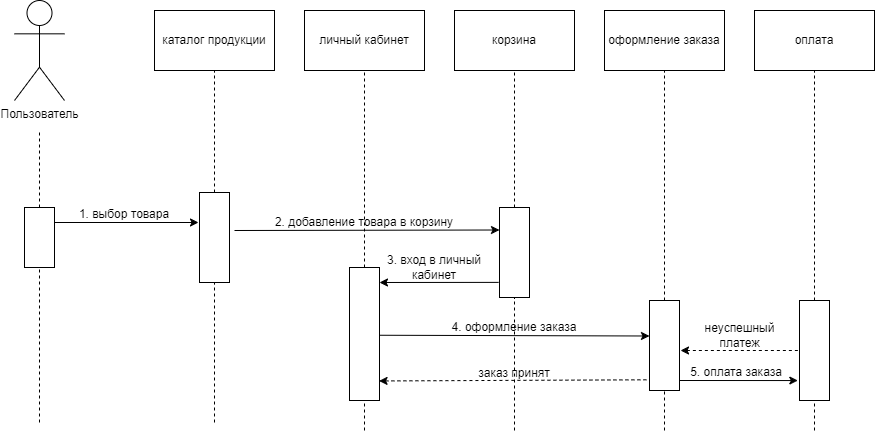

The diagram above was exported from draw.io. Its source (the exported page's mxGraphModel, read from the mxfile embedded in the PNG):
<mxGraphModel dx="1036" dy="606" grid="1" gridSize="10" guides="1" tooltips="1" connect="1" arrows="1" fold="1" page="1" pageScale="1" pageWidth="3300" pageHeight="2339" math="0" shadow="0">
  <root>
    <mxCell id="0" />
    <mxCell id="1" parent="0" />
    <mxCell id="zOL-G6XFXgoTCpyTcocn-6" value="Пользователь" style="shape=umlActor;verticalLabelPosition=bottom;verticalAlign=top;html=1;outlineConnect=0;strokeColor=#000000;fillColor=#ffffff;" parent="1" vertex="1">
      <mxGeometry x="150" y="150" width="50" height="100" as="geometry" />
    </mxCell>
    <mxCell id="qccYmguHMcddCYu_0xtm-1" value="каталог продукции" style="rounded=0;whiteSpace=wrap;html=1;" parent="1" vertex="1">
      <mxGeometry x="290" y="160" width="120" height="60" as="geometry" />
    </mxCell>
    <mxCell id="qccYmguHMcddCYu_0xtm-2" value="" style="rounded=0;whiteSpace=wrap;html=1;" parent="1" vertex="1">
      <mxGeometry x="335" y="342" width="30" height="90" as="geometry" />
    </mxCell>
    <mxCell id="qccYmguHMcddCYu_0xtm-3" value="корзина" style="rounded=0;whiteSpace=wrap;html=1;" parent="1" vertex="1">
      <mxGeometry x="590" y="160" width="120" height="60" as="geometry" />
    </mxCell>
    <mxCell id="qccYmguHMcddCYu_0xtm-4" value="" style="endArrow=none;dashed=1;html=1;rounded=0;entryX=0.5;entryY=1;entryDx=0;entryDy=0;exitX=0.5;exitY=0;exitDx=0;exitDy=0;" parent="1" source="qccYmguHMcddCYu_0xtm-2" target="qccYmguHMcddCYu_0xtm-1" edge="1">
      <mxGeometry width="50" height="50" relative="1" as="geometry">
        <mxPoint x="260" y="470" as="sourcePoint" />
        <mxPoint x="310" y="420" as="targetPoint" />
      </mxGeometry>
    </mxCell>
    <mxCell id="qccYmguHMcddCYu_0xtm-6" value="" style="endArrow=none;dashed=1;html=1;rounded=0;entryX=0.5;entryY=1;entryDx=0;entryDy=0;" parent="1" target="qccYmguHMcddCYu_0xtm-2" edge="1">
      <mxGeometry width="50" height="50" relative="1" as="geometry">
        <mxPoint x="350" y="572" as="sourcePoint" />
        <mxPoint x="310" y="362" as="targetPoint" />
      </mxGeometry>
    </mxCell>
    <mxCell id="qccYmguHMcddCYu_0xtm-7" value="личный кабинет" style="rounded=0;whiteSpace=wrap;html=1;" parent="1" vertex="1">
      <mxGeometry x="440" y="160" width="120" height="60" as="geometry" />
    </mxCell>
    <mxCell id="qccYmguHMcddCYu_0xtm-8" value="оплата" style="rounded=0;whiteSpace=wrap;html=1;" parent="1" vertex="1">
      <mxGeometry x="890" y="160" width="120" height="60" as="geometry" />
    </mxCell>
    <mxCell id="qccYmguHMcddCYu_0xtm-9" value="оформление заказа" style="rounded=0;whiteSpace=wrap;html=1;" parent="1" vertex="1">
      <mxGeometry x="740" y="160" width="120" height="60" as="geometry" />
    </mxCell>
    <mxCell id="qccYmguHMcddCYu_0xtm-10" value="" style="endArrow=none;dashed=1;html=1;rounded=0;exitX=0.5;exitY=0;exitDx=0;exitDy=0;" parent="1" source="qccYmguHMcddCYu_0xtm-11" edge="1">
      <mxGeometry width="50" height="50" relative="1" as="geometry">
        <mxPoint x="170" y="410" as="sourcePoint" />
        <mxPoint x="175" y="280" as="targetPoint" />
      </mxGeometry>
    </mxCell>
    <mxCell id="qccYmguHMcddCYu_0xtm-11" value="" style="rounded=0;whiteSpace=wrap;html=1;" parent="1" vertex="1">
      <mxGeometry x="160" y="357" width="30" height="60" as="geometry" />
    </mxCell>
    <mxCell id="qccYmguHMcddCYu_0xtm-12" value="" style="endArrow=none;dashed=1;html=1;rounded=0;entryX=0.5;entryY=1;entryDx=0;entryDy=0;" parent="1" target="qccYmguHMcddCYu_0xtm-11" edge="1">
      <mxGeometry width="50" height="50" relative="1" as="geometry">
        <mxPoint x="175" y="572" as="sourcePoint" />
        <mxPoint x="360" y="442" as="targetPoint" />
      </mxGeometry>
    </mxCell>
    <mxCell id="qccYmguHMcddCYu_0xtm-13" value="" style="rounded=0;whiteSpace=wrap;html=1;" parent="1" vertex="1">
      <mxGeometry x="635" y="357" width="30" height="90" as="geometry" />
    </mxCell>
    <mxCell id="qccYmguHMcddCYu_0xtm-14" value="" style="endArrow=none;dashed=1;html=1;rounded=0;entryX=0.5;entryY=1;entryDx=0;entryDy=0;exitX=0.5;exitY=0;exitDx=0;exitDy=0;" parent="1" source="qccYmguHMcddCYu_0xtm-13" target="qccYmguHMcddCYu_0xtm-3" edge="1">
      <mxGeometry width="50" height="50" relative="1" as="geometry">
        <mxPoint x="560" y="460" as="sourcePoint" />
        <mxPoint x="650" y="210" as="targetPoint" />
      </mxGeometry>
    </mxCell>
    <mxCell id="qccYmguHMcddCYu_0xtm-15" value="" style="endArrow=none;dashed=1;html=1;rounded=0;entryX=0.5;entryY=1;entryDx=0;entryDy=0;" parent="1" target="qccYmguHMcddCYu_0xtm-13" edge="1">
      <mxGeometry width="50" height="50" relative="1" as="geometry">
        <mxPoint x="650" y="580" as="sourcePoint" />
        <mxPoint x="610" y="352" as="targetPoint" />
      </mxGeometry>
    </mxCell>
    <mxCell id="qccYmguHMcddCYu_0xtm-16" value="" style="rounded=0;whiteSpace=wrap;html=1;" parent="1" vertex="1">
      <mxGeometry x="485" y="417" width="30" height="133" as="geometry" />
    </mxCell>
    <mxCell id="qccYmguHMcddCYu_0xtm-17" value="" style="endArrow=none;dashed=1;html=1;rounded=0;entryX=0.5;entryY=1;entryDx=0;entryDy=0;exitX=0.5;exitY=0;exitDx=0;exitDy=0;" parent="1" source="qccYmguHMcddCYu_0xtm-16" target="qccYmguHMcddCYu_0xtm-7" edge="1">
      <mxGeometry width="50" height="50" relative="1" as="geometry">
        <mxPoint x="410" y="480" as="sourcePoint" />
        <mxPoint x="500" y="230" as="targetPoint" />
      </mxGeometry>
    </mxCell>
    <mxCell id="qccYmguHMcddCYu_0xtm-18" value="" style="endArrow=none;dashed=1;html=1;rounded=0;entryX=0.5;entryY=1;entryDx=0;entryDy=0;" parent="1" target="qccYmguHMcddCYu_0xtm-16" edge="1">
      <mxGeometry width="50" height="50" relative="1" as="geometry">
        <mxPoint x="500" y="580" as="sourcePoint" />
        <mxPoint x="600" y="372" as="targetPoint" />
      </mxGeometry>
    </mxCell>
    <mxCell id="qccYmguHMcddCYu_0xtm-19" value="" style="rounded=0;whiteSpace=wrap;html=1;" parent="1" vertex="1">
      <mxGeometry x="785" y="450" width="30" height="90" as="geometry" />
    </mxCell>
    <mxCell id="qccYmguHMcddCYu_0xtm-20" value="" style="endArrow=none;dashed=1;html=1;rounded=0;exitX=0.5;exitY=0;exitDx=0;exitDy=0;entryX=0.5;entryY=1;entryDx=0;entryDy=0;" parent="1" source="qccYmguHMcddCYu_0xtm-19" target="qccYmguHMcddCYu_0xtm-9" edge="1">
      <mxGeometry width="50" height="50" relative="1" as="geometry">
        <mxPoint x="710" y="470" as="sourcePoint" />
        <mxPoint x="800" y="220" as="targetPoint" />
      </mxGeometry>
    </mxCell>
    <mxCell id="qccYmguHMcddCYu_0xtm-21" value="" style="endArrow=none;dashed=1;html=1;rounded=0;entryX=0.5;entryY=1;entryDx=0;entryDy=0;" parent="1" target="qccYmguHMcddCYu_0xtm-19" edge="1">
      <mxGeometry width="50" height="50" relative="1" as="geometry">
        <mxPoint x="800" y="580" as="sourcePoint" />
        <mxPoint x="760" y="362" as="targetPoint" />
      </mxGeometry>
    </mxCell>
    <mxCell id="qccYmguHMcddCYu_0xtm-22" value="" style="rounded=0;whiteSpace=wrap;html=1;" parent="1" vertex="1">
      <mxGeometry x="935" y="450" width="30" height="100" as="geometry" />
    </mxCell>
    <mxCell id="qccYmguHMcddCYu_0xtm-23" value="" style="endArrow=none;dashed=1;html=1;rounded=0;entryX=0.5;entryY=1;entryDx=0;entryDy=0;exitX=0.5;exitY=0;exitDx=0;exitDy=0;" parent="1" source="qccYmguHMcddCYu_0xtm-22" edge="1">
      <mxGeometry width="50" height="50" relative="1" as="geometry">
        <mxPoint x="860" y="470" as="sourcePoint" />
        <mxPoint x="950" y="220" as="targetPoint" />
      </mxGeometry>
    </mxCell>
    <mxCell id="qccYmguHMcddCYu_0xtm-24" value="" style="endArrow=none;dashed=1;html=1;rounded=0;entryX=0.5;entryY=1;entryDx=0;entryDy=0;" parent="1" target="qccYmguHMcddCYu_0xtm-22" edge="1">
      <mxGeometry width="50" height="50" relative="1" as="geometry">
        <mxPoint x="950" y="580" as="sourcePoint" />
        <mxPoint x="910" y="362" as="targetPoint" />
      </mxGeometry>
    </mxCell>
    <mxCell id="qccYmguHMcddCYu_0xtm-25" value="" style="endArrow=classic;html=1;rounded=0;" parent="1" edge="1">
      <mxGeometry width="50" height="50" relative="1" as="geometry">
        <mxPoint x="190" y="372" as="sourcePoint" />
        <mxPoint x="334" y="372" as="targetPoint" />
      </mxGeometry>
    </mxCell>
    <mxCell id="qccYmguHMcddCYu_0xtm-26" value="1. выбор товара" style="text;html=1;strokeColor=none;fillColor=none;align=center;verticalAlign=middle;whiteSpace=wrap;rounded=0;" parent="1" vertex="1">
      <mxGeometry x="210" y="349" width="100" height="30" as="geometry" />
    </mxCell>
    <mxCell id="qccYmguHMcddCYu_0xtm-27" value="" style="endArrow=classic;html=1;rounded=0;entryX=0;entryY=0.25;entryDx=0;entryDy=0;" parent="1" target="qccYmguHMcddCYu_0xtm-13" edge="1">
      <mxGeometry width="50" height="50" relative="1" as="geometry">
        <mxPoint x="370" y="380" as="sourcePoint" />
        <mxPoint x="540" y="412" as="targetPoint" />
      </mxGeometry>
    </mxCell>
    <mxCell id="qccYmguHMcddCYu_0xtm-29" value="2. добавление товара в корзину" style="text;html=1;strokeColor=none;fillColor=none;align=center;verticalAlign=middle;whiteSpace=wrap;rounded=0;" parent="1" vertex="1">
      <mxGeometry x="400" y="357" width="200" height="30" as="geometry" />
    </mxCell>
    <mxCell id="qccYmguHMcddCYu_0xtm-30" value="" style="endArrow=classic;html=1;rounded=0;entryX=0;entryY=1;entryDx=0;entryDy=0;exitX=-0.029;exitY=0.832;exitDx=0;exitDy=0;exitPerimeter=0;" parent="1" source="qccYmguHMcddCYu_0xtm-13" target="qccYmguHMcddCYu_0xtm-31" edge="1">
      <mxGeometry width="50" height="50" relative="1" as="geometry">
        <mxPoint x="630" y="432" as="sourcePoint" />
        <mxPoint x="520" y="432" as="targetPoint" />
      </mxGeometry>
    </mxCell>
    <mxCell id="qccYmguHMcddCYu_0xtm-31" value="3. вход в личный кабинет" style="text;html=1;strokeColor=none;fillColor=none;align=center;verticalAlign=middle;whiteSpace=wrap;rounded=0;" parent="1" vertex="1">
      <mxGeometry x="515" y="402" width="110" height="30" as="geometry" />
    </mxCell>
    <mxCell id="qccYmguHMcddCYu_0xtm-32" value="" style="endArrow=classic;html=1;rounded=0;entryX=0;entryY=0.75;entryDx=0;entryDy=0;exitX=1;exitY=0.75;exitDx=0;exitDy=0;" parent="1" edge="1">
      <mxGeometry width="50" height="50" relative="1" as="geometry">
        <mxPoint x="515" y="484.75" as="sourcePoint" />
        <mxPoint x="785" y="485.5" as="targetPoint" />
      </mxGeometry>
    </mxCell>
    <mxCell id="qccYmguHMcddCYu_0xtm-34" value="4. оформление заказа" style="text;html=1;strokeColor=none;fillColor=none;align=center;verticalAlign=middle;whiteSpace=wrap;rounded=0;" parent="1" vertex="1">
      <mxGeometry x="580" y="462" width="140" height="30" as="geometry" />
    </mxCell>
    <mxCell id="qccYmguHMcddCYu_0xtm-36" value="" style="endArrow=classic;html=1;rounded=0;entryX=-0.056;entryY=0.145;entryDx=0;entryDy=0;entryPerimeter=0;" parent="1" edge="1">
      <mxGeometry width="50" height="50" relative="1" as="geometry">
        <mxPoint x="815" y="530" as="sourcePoint" />
        <mxPoint x="933.3200000000002" y="530.0500000000001" as="targetPoint" />
      </mxGeometry>
    </mxCell>
    <mxCell id="qccYmguHMcddCYu_0xtm-37" value="5. оплата заказа" style="text;html=1;strokeColor=none;fillColor=none;align=center;verticalAlign=middle;whiteSpace=wrap;rounded=0;" parent="1" vertex="1">
      <mxGeometry x="817" y="507" width="110" height="30" as="geometry" />
    </mxCell>
    <mxCell id="qccYmguHMcddCYu_0xtm-38" value="" style="endArrow=none;dashed=1;html=1;rounded=0;startArrow=classic;startFill=1;entryX=0;entryY=0.5;entryDx=0;entryDy=0;" parent="1" target="qccYmguHMcddCYu_0xtm-22" edge="1">
      <mxGeometry width="50" height="50" relative="1" as="geometry">
        <mxPoint x="816" y="500" as="sourcePoint" />
        <mxPoint x="930" y="496" as="targetPoint" />
      </mxGeometry>
    </mxCell>
    <mxCell id="qccYmguHMcddCYu_0xtm-39" value="неуспешный платеж" style="text;html=1;strokeColor=none;fillColor=none;align=center;verticalAlign=middle;whiteSpace=wrap;rounded=0;" parent="1" vertex="1">
      <mxGeometry x="823" y="470" width="105" height="30" as="geometry" />
    </mxCell>
    <mxCell id="5VdbqHBvLX1t8I3TvSTL-1" value="" style="endArrow=none;dashed=1;html=1;rounded=0;startArrow=classic;startFill=1;entryX=0.009;entryY=0.881;entryDx=0;entryDy=0;entryPerimeter=0;exitX=0.985;exitY=0.853;exitDx=0;exitDy=0;exitPerimeter=0;" parent="1" source="qccYmguHMcddCYu_0xtm-16" target="qccYmguHMcddCYu_0xtm-19" edge="1">
      <mxGeometry width="50" height="50" relative="1" as="geometry">
        <mxPoint x="520" y="530" as="sourcePoint" />
        <mxPoint x="780" y="530" as="targetPoint" />
      </mxGeometry>
    </mxCell>
    <mxCell id="5VdbqHBvLX1t8I3TvSTL-2" value="заказ принят" style="text;html=1;strokeColor=none;fillColor=none;align=center;verticalAlign=middle;whiteSpace=wrap;rounded=0;" parent="1" vertex="1">
      <mxGeometry x="605" y="508" width="90" height="30" as="geometry" />
    </mxCell>
  </root>
</mxGraphModel>